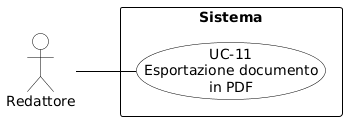

The diagram above was rendered by PlantUML. Its source (embedded in the PNG):
@startuml
skinparam shadowing false
skinparam defaultFontName Arial
left to right direction

skinparam usecase {
    BackgroundColor white
    BorderColor black
    ArrowColor black
}
skinparam actor {
    BackgroundColor white
    BorderColor black
}
skinparam rectangle {
    BorderColor black
    FontStyle bold
}

actor "Redattore" as R

rectangle "Sistema" {
    usecase "UC-11\nEsportazione documento\nin PDF" as UC11
}

R -- UC11
@enduml